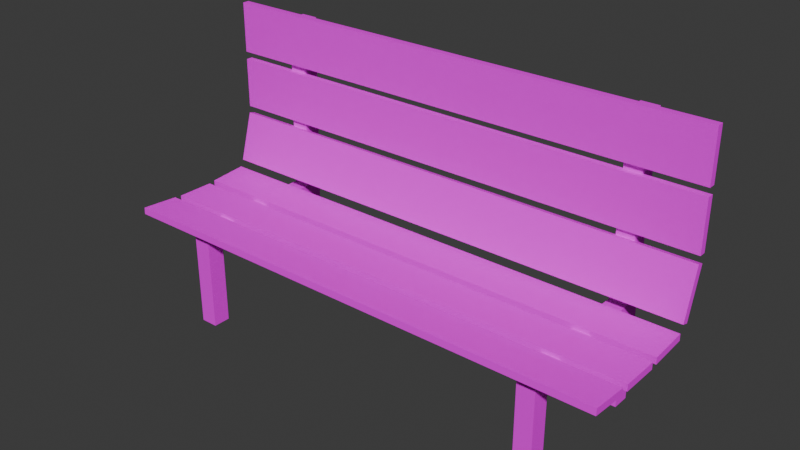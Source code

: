 # Source: Bench01.blend  (saved by Blender 4.1.24; exported with 4.5.12 LTS)
import bpy
from mathutils import Matrix  # noqa: F401  (used for matrix-valued properties, if any)

bpy.ops.wm.read_factory_settings(use_empty=True)
scene = bpy.context.scene
scene.name = 'Scene'

# ---- collections
col_collection = bpy.data.collections.new('Collection'); scene.collection.children.link(col_collection)

# ---- images (referenced by path relative to the original .blend; pixels are not part of the script)
import os
ASSET_DIR = os.environ.get("B2B_ASSET_DIR", "")  # directory of the original .blend (textures are referenced by path, not embedded)
HERE = os.path.dirname(os.path.abspath(__file__))  # packed textures are extracted next to this script under _unpacked/

def load_image(name, relpath, width, height, colorspace="sRGB"):
    """Load a texture the original file referenced (path relative to the .blend, or extracted next to this script)."""
    p = next((c for c in (os.path.join(HERE, relpath), os.path.join(ASSET_DIR, relpath)) if relpath and os.path.exists(c)), "")
    if p:
        img = bpy.data.images.load(p, check_existing=True)
        img.name = name
    else:  # same state as the original file: an image datablock whose file is absent (Cycles renders it pink)
        img = bpy.data.images.new(name, width, height)
        img.source = "FILE"
        img.filepath = "//" + (relpath or name)
    img.colorspace_settings.name = colorspace
    return img
img_bench01_a_png = load_image('Bench01_a.png', 'Bench01_a.png', 1024, 1024, 'sRGB')

# ---- materials (node trees are filled in below, after node groups)
mat_material = bpy.data.materials.new('Material')
mat_material.alpha_threshold = 0.0
mat_material.use_transparent_shadow = False
mat_material.roughness = 0.5
mat_material.line_color = (0.0, 0.0, 0.0, 1.0)

# ---- material node trees
mat_material.use_nodes = True; mat_material.node_tree.nodes.clear()
_N = mat_material.node_tree.nodes; _L = mat_material.node_tree.links
n0 = _N.new('ShaderNodeOutputMaterial'); n0.name = 'Material Output'; n0.location = (300, 300)
n1 = _N.new('ShaderNodeBsdfPrincipled'); n1.name = 'Principled BSDF'; n1.location = (10, 300)
n1.inputs[3].default_value = 1.45
n1.inputs[13].default_value = 0.05
n2 = _N.new('ShaderNodeTexImage'); n2.name = 'Image Texture'; n2.location = (-280, 280)
n2.image = img_bench01_a_png
n2.interpolation = 'Closest'
_L.new(n1.outputs[0], n0.inputs[0])
_L.new(n2.outputs[0], n1.inputs[0])
n0.is_active_output = True

# ---- world
world_world = bpy.data.worlds.new('World'); scene.world = world_world
world_world.use_nodes = True; world_world.node_tree.nodes.clear()
_N = world_world.node_tree.nodes; _L = world_world.node_tree.links
n0 = _N.new('ShaderNodeOutputWorld'); n0.name = 'World Output'; n0.location = (300, 300)
n1 = _N.new('ShaderNodeBackground'); n1.name = 'Background'; n1.location = (10, 300)
n1.inputs[0].default_value = (0.05088, 0.05088, 0.05088, 1.0)
_L.new(n1.outputs[0], n0.inputs[0])
n0.is_active_output = True
world_world.color = (0.05088, 0.05088, 0.05088)
world_world.use_sun_shadow = False
world_world.sun_shadow_jitter_overblur = 0.0

# ---- meshes
me_cube_001 = bpy.data.meshes.new('Cube.001')
me_cube_001.from_pydata([(-1.5, -0.5152, 0.613), (-1.5, -0.5135, 0.6529), (-1.5, -0.2906, 0.5961), (-1.5, -0.2889, 0.636), (1.5, -0.5152, 0.613), (1.5, -0.5135, 0.6529), (1.5, -0.2906, 0.5961), (1.5, -0.2889, 0.636), (-1.5, -0.2459, 0.5912), (-1.5, -0.2458, 0.6312), (-1.5, -0.02088, 0.5902), (-1.5, -0.02078, 0.6302), (1.5, -0.2459, 0.5912), (1.5, -0.2458, 0.6312), (1.5, -0.02088, 0.5902), (1.5, -0.02078, 0.6302), (-1.5, 0.01807, 0.5967), (-1.5, 0.01635, 0.6366), (-1.5, 0.2427, 0.6139), (-1.5, 0.241, 0.6539), (1.5, 0.01807, 0.5967), (1.5, 0.01635, 0.6366), (1.5, 0.2427, 0.6139), (1.5, 0.241, 0.6539), (-1.5, 0.2986, 0.6831), (-1.5, 0.2601, 0.6941), (-1.5, 0.3811, 0.9715), (-1.5, 0.3426, 0.9825), (1.5, 0.2986, 0.6831), (1.5, 0.2601, 0.6941), (1.5, 0.3811, 0.9715), (1.5, 0.3426, 0.9825), (-1.5, 0.3479, 1.324), (-1.5, 0.3879, 1.324), (-1.5, 0.3479, 1.024), (-1.5, 0.3879, 1.024), (1.5, 0.3479, 1.324), (1.5, 0.3879, 1.324), (1.5, 0.3479, 1.024), (1.5, 0.3879, 1.024), (-1.5, 0.3479, 1.671), (-1.5, 0.3879, 1.671), (-1.5, 0.3479, 1.371), (-1.5, 0.3879, 1.371), (1.5, 0.3479, 1.671), (1.5, 0.3879, 1.671), (1.5, 0.3479, 1.371), (1.5, 0.3879, 1.371), (1.046, -0.3384, 0.503), (1.046, -0.4427, 0.6065), (1.046, 0.364, 0.5098), (1.046, 0.3658, 0.6133), (1.15, -0.3384, 0.503), (1.15, -0.4427, 0.6065), (1.15, -0.3392, 0.0), (1.046, -0.4427, 0.0), (1.15, 0.3658, 0.6133), (1.046, -0.3392, 0.0), (1.046, 0.4683, 0.5615), (1.15, 0.4683, 0.5615), (1.046, 0.3845, 1.636), (1.046, 0.488, 1.636), (1.15, 0.3845, 1.636), (1.15, 0.488, 1.636), (1.046, 0.3595, 0.0), (1.046, 0.463, 0.0), (1.15, 0.3595, 0.0), (1.15, 0.463, 0.0), (1.15, 0.364, 0.5098), (1.15, -0.4427, 0.0), (-1.046, -0.3384, 0.503), (-1.046, -0.4427, 0.6065), (-1.046, 0.364, 0.5098), (-1.046, 0.3658, 0.6133), (-1.15, -0.3384, 0.503), (-1.15, -0.4427, 0.6065), (-1.15, -0.3392, 0.0), (-1.046, -0.4427, 0.0), (-1.15, 0.3658, 0.6133), (-1.046, -0.3392, 0.0), (-1.046, 0.4683, 0.5615), (-1.15, 0.4683, 0.5615), (-1.046, 0.3845, 1.636), (-1.046, 0.488, 1.636), (-1.15, 0.3845, 1.636), (-1.15, 0.488, 1.636), (-1.046, 0.3595, 0.0), (-1.046, 0.463, 0.0), (-1.15, 0.3595, 0.0), (-1.15, 0.463, 0.0), (-1.15, 0.364, 0.5098), (-1.15, -0.4427, 0.0)], [], [(0, 1, 3, 2), (2, 3, 7, 6), (6, 7, 5, 4), (4, 5, 1, 0), (2, 6, 4, 0), (7, 3, 1, 5), (8, 9, 11, 10), (10, 11, 15, 14), (14, 15, 13, 12), (12, 13, 9, 8), (10, 14, 12, 8), (15, 11, 9, 13), (16, 17, 19, 18), (18, 19, 23, 22), (22, 23, 21, 20), (20, 21, 17, 16), (18, 22, 20, 16), (23, 19, 17, 21), (24, 25, 27, 26), (26, 27, 31, 30), (30, 31, 29, 28), (28, 29, 25, 24), (26, 30, 28, 24), (31, 27, 25, 29), (32, 33, 35, 34), (34, 35, 39, 38), (38, 39, 37, 36), (36, 37, 33, 32), (34, 38, 36, 32), (39, 35, 33, 37), (40, 41, 43, 42), (42, 43, 47, 46), (46, 47, 45, 44), (44, 45, 41, 40), (42, 46, 44, 40), (47, 43, 41, 45), (48, 49, 51, 50), (62, 60, 51, 56), (68, 56, 53, 52), (50, 68, 52, 48), (56, 51, 49, 53), (61, 63, 59, 58), (60, 61, 58, 51), (63, 62, 56, 59), (56, 51, 50, 68), (60, 62, 63, 61), (58, 59, 67, 65), (50, 58, 65, 64), (59, 68, 66, 67), (68, 50, 64, 66), (59, 56, 68), (51, 58, 50), (49, 53, 69, 55), (48, 49, 55, 57), (53, 52, 54, 69), (52, 48, 57, 54), (70, 72, 73, 71), (84, 78, 73, 82), (90, 74, 75, 78), (72, 70, 74, 90), (78, 75, 71, 73), (83, 80, 81, 85), (82, 73, 80, 83), (85, 81, 78, 84), (78, 90, 72, 73), (82, 83, 85, 84), (80, 87, 89, 81), (72, 86, 87, 80), (81, 89, 88, 90), (90, 88, 86, 72), (81, 90, 78), (73, 72, 80), (71, 77, 91, 75), (70, 79, 77, 71), (75, 91, 76, 74), (74, 76, 79, 70)])
_uv = me_cube_001.uv_layers.new(name='UVMap')
_uv.uv.foreach_set('vector', [0.4615, 0.4257, 0.4487, 0.4257, 0.4487, 0.3243, 0.4615, 0.3243, 1.0, 0.3378, 1.0, 0.3581, 0.0, 0.3581, 0.0, 0.3378, 0.5256, 0.4257, 0.5128, 0.4257, 0.5128, 0.3243, 0.5256, 0.3243, 0.0, 0.5405, 0.0, 0.527, 1.0, 0.527, 1.0, 0.5405, 1.0, 0.2905, 0.0, 0.2905, 0.0, 0.1419, 1.0, 0.1419, 1.0, 0.2905, 0.0, 0.2905, 0.0, 0.1419, 1.0, 0.1419, 0.4872, 0.4257, 0.4744, 0.4257, 0.4744, 0.3243, 0.4872, 0.3243, 1.0, 0.223, 1.0, 0.2432, 0.0, 0.2432, 0.0, 0.223, 0.5, 0.3243, 0.5128, 0.3243, 0.5128, 0.4257, 0.5, 0.4257, 0.0, 0.6554, 0.0, 0.6419, 1.0, 0.6419, 1.0, 0.6554, 1.0, 0.4392, 0.0, 0.4392, 0.0, 0.3108, 1.0, 0.3108, 0.0, 0.3108, 1.0, 0.3108, 1.0, 0.4392, 0.0, 0.4392, 0.4359, 0.3243, 0.4487, 0.3243, 0.4487, 0.4257, 0.4359, 0.4257, 1.0, 0.2095, 1.0, 0.223, 0.0, 0.223, 0.0, 0.2095, 0.4872, 0.3243, 0.5, 0.3243, 0.5, 0.4257, 0.4872, 0.4257, 0.0, 0.3851, 0.0, 0.3716, 1.0, 0.3716, 1.0, 0.3851, 1.0, 0.5676, 0.0, 0.5676, 0.0, 0.4595, 1.0, 0.4595, 1.0, 0.5676, 0.0, 0.5676, 0.0, 0.4595, 1.0, 0.4595, 0.4615, 0.3243, 0.4744, 0.3243, 0.4744, 0.4257, 0.4615, 0.4257, 1.0, 0.6554, 1.0, 0.6689, 0.0, 0.6689, 0.0, 0.6554, 0.4359, 0.4257, 0.4231, 0.4257, 0.4231, 0.3243, 0.4359, 0.3243, 0.0, 0.2568, 0.0, 0.2365, 1.0, 0.2365, 1.0, 0.2568, 1.0, 0.7027, 0.0, 0.6959, 0.0, 0.5878, 1.0, 0.5878, 1.0, 0.7027, 0.0, 0.6959, 0.0, 0.5878, 1.0, 0.5878, 0.5641, 0.4257, 0.5513, 0.4257, 0.5513, 0.3243, 0.5641, 0.3243, 1.0, 0.5608, 1.0, 0.5743, 0.0, 0.5743, 0.0, 0.5608, 0.5641, 0.3243, 0.5769, 0.3243, 0.5769, 0.4257, 0.5641, 0.4257, 0.0, 0.1757, 0.0, 0.1554, 1.0, 0.1554, 1.0, 0.1757, 0.0, 0.7365, 1.0, 0.7365, 1.0, 0.7973, 0.0, 0.7905, 0.0, 0.8716, 1.0, 0.8716, 1.0, 0.9324, 0.0, 0.9324, 0.5385, 0.4257, 0.5256, 0.4257, 0.5256, 0.3243, 0.5385, 0.3243, 1.0, 0.5338, 1.0, 0.5473, 0.0, 0.5473, 0.0, 0.5338, 0.5385, 0.3243, 0.5513, 0.3243, 0.5513, 0.4257, 0.5385, 0.4257, 0.0, 0.5608, 0.0, 0.5473, 1.0, 0.5473, 1.0, 0.5608, 0.0, 0.8041, 1.0, 0.8041, 1.0, 0.8649, 0.0, 0.8649, 1.0, 1.0, 0.0, 1.0, 0.0, 0.9459, 1.0, 0.9459, 0.4167, 0.03378, 0.391, 0.06757, 0.6731, 0.06757, 0.6731, 0.03378, 0.1987, 0.06757, 0.1987, 0.02703, 0.5577, 0.02703, 0.5577, 0.06757, 0.4744, 0.03378, 0.4744, 0.0, 0.7564, 0.0, 0.7308, 0.03378, 0.4167, 0.03378, 0.4167, 0.0, 0.7308, 0.0, 0.7308, 0.03378, 0.4167, 0.06757, 0.4167, 0.03378, 0.7692, 0.03378, 0.7692, 0.06757, 0.1987, 0.06757, 0.1987, 0.02703, 0.5577, 0.02703, 0.5577, 0.06757, 0.3654, 0.06757, 0.3654, 0.02703, 0.6923, 0.02703, 0.6859, 0.06757, 0.3654, 0.06757, 0.3654, 0.02703, 0.6859, 0.02703, 0.6987, 0.06757, 0.375, 0.5, 0.375, 0.25, 0.375, 0.25, 0.375, 0.5, 0.8269, 0.1351, 0.7885, 0.1351, 0.7885, 0.09459, 0.8269, 0.09459, 0.5577, 0.06757, 0.5577, 0.02703, 0.6603, 0.02703, 0.6603, 0.06757, 0.7179, 0.06757, 0.6923, 0.02703, 0.7885, 0.02703, 0.7885, 0.06757, 0.6987, 0.06757, 0.7115, 0.02703, 0.7885, 0.02703, 0.7885, 0.06757, 0.5577, 0.06757, 0.5577, 0.02703, 0.6603, 0.02703, 0.6603, 0.06757, 0.6987, 0.06757, 0.6859, 0.02703, 0.7115, 0.02703, 0.6859, 0.06757, 0.6923, 0.02703, 0.7179, 0.06757, 0.4936, 0.03378, 0.4936, 0.0, 0.609, 0.0, 0.609, 0.03378, 0.6282, 0.03378, 0.6538, 0.06757, 0.5449, 0.06757, 0.5449, 0.03378, 0.6538, 0.0, 0.6282, 0.03378, 0.5449, 0.03378, 0.5449, 0.0, 0.5256, 0.06757, 0.5256, 0.03378, 0.609, 0.03378, 0.609, 0.06757, 0.4167, 0.03378, 0.6731, 0.03378, 0.6731, 0.06757, 0.391, 0.06757, 0.1987, 0.06757, 0.5577, 0.06757, 0.5577, 0.02703, 0.1987, 0.02703, 0.4744, 0.03378, 0.7308, 0.03378, 0.7564, 0.0, 0.4744, 0.0, 0.4167, 0.03378, 0.7308, 0.03378, 0.7308, 0.0, 0.4167, 0.0, 0.4167, 0.06757, 0.7692, 0.06757, 0.7692, 0.03378, 0.4167, 0.03378, 0.1987, 0.06757, 0.5577, 0.06757, 0.5577, 0.02703, 0.1987, 0.02703, 0.3654, 0.06757, 0.6859, 0.06757, 0.6923, 0.02703, 0.3654, 0.02703, 0.3654, 0.06757, 0.6987, 0.06757, 0.6859, 0.02703, 0.3654, 0.02703, 0.375, 0.5, 0.375, 0.5, 0.375, 0.25, 0.375, 0.25, 0.8269, 0.1351, 0.8269, 0.09459, 0.7885, 0.09459, 0.7885, 0.1351, 0.5577, 0.06757, 0.6603, 0.06757, 0.6603, 0.02703, 0.5577, 0.02703, 0.7179, 0.06757, 0.7885, 0.06757, 0.7885, 0.02703, 0.6923, 0.02703, 0.6987, 0.06757, 0.7885, 0.06757, 0.7885, 0.02703, 0.7115, 0.02703, 0.5577, 0.06757, 0.6603, 0.06757, 0.6603, 0.02703, 0.5577, 0.02703, 0.6987, 0.06757, 0.7115, 0.02703, 0.6859, 0.02703, 0.6859, 0.06757, 0.7179, 0.06757, 0.6923, 0.02703, 0.4936, 0.03378, 0.609, 0.03378, 0.609, 0.0, 0.4936, 0.0, 0.6282, 0.03378, 0.5449, 0.03378, 0.5449, 0.06757, 0.6538, 0.06757, 0.6538, 0.0, 0.5449, 0.0, 0.5449, 0.03378, 0.6282, 0.03378, 0.5256, 0.06757, 0.609, 0.06757, 0.609, 0.03378, 0.5256, 0.03378])
me_cube_001.materials.append(mat_material)
me_cube_001.update()

# ---- objects
ob_bench01 = bpy.data.objects.new('Bench01', me_cube_001)

# ---- transforms, parenting, visibility, modifiers, constraints
ob_bench01.location = (0.0, 0.0, 0.0)

# ---- collection membership
col_collection.objects.link(ob_bench01)

# ---- scene / render settings (as saved in the file)
scene.frame_start = 1; scene.frame_end = 250; scene.frame_set(1)
scene.render.engine = 'BLENDER_EEVEE_NEXT'
scene.cycles.sampling_pattern = 'TABULATED_SOBOL'
scene.eevee.ray_tracing_options.trace_max_roughness = 0.0
bpy.context.view_layer.update()

# ---- added for rendering (the .blend has no active camera and no usable light): camera, sun
cam_auto = bpy.data.cameras.new('AutoCamera')
cam_auto.lens = 50.0
cam_auto.sensor_width = 36.0
cam_auto.clip_end = 1000.0
ob_auto_camera = bpy.data.objects.new('AutoCamera', cam_auto)
scene.collection.objects.link(ob_auto_camera)
ob_auto_camera.location = (3.30999, -3.9856, 3.48348)
ob_auto_camera.rotation_euler = (1.09748, -7.21219e-08, 0.694738)
scene.camera = ob_auto_camera
light_auto_sun = bpy.data.lights.new('AutoSun', 'SUN')
light_auto_sun.energy = 3.0
light_auto_sun.angle = 0.0523599
ob_auto_sun = bpy.data.objects.new('AutoSun', light_auto_sun)
scene.collection.objects.link(ob_auto_sun)
ob_auto_sun.rotation_euler = (0.872665, 0.174533, 0.523599)
bpy.context.view_layer.update()

